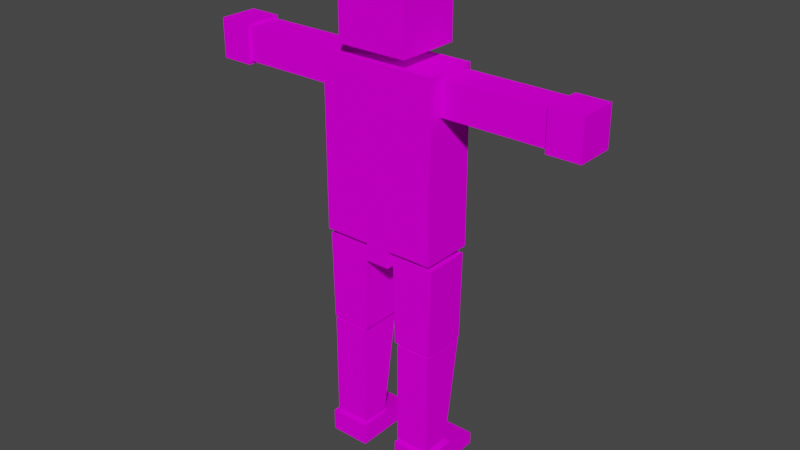 # Source: player_1.blend  (saved by Blender 3.3.6; exported with 4.5.12 LTS)
import bpy
from mathutils import Matrix  # noqa: F401  (used for matrix-valued properties, if any)

bpy.ops.wm.read_factory_settings(use_empty=True)
scene = bpy.context.scene
scene.name = 'Scene'

# ---- collections
col_collection = bpy.data.collections.new('Collection'); scene.collection.children.link(col_collection)

# ---- images (referenced by path relative to the original .blend; pixels are not part of the script)
import os
ASSET_DIR = os.environ.get("B2B_ASSET_DIR", "")  # directory of the original .blend (textures are referenced by path, not embedded)
HERE = os.path.dirname(os.path.abspath(__file__))  # packed textures are extracted next to this script under _unpacked/

def load_image(name, relpath, width, height, colorspace="sRGB"):
    """Load a texture the original file referenced (path relative to the .blend, or extracted next to this script)."""
    p = next((c for c in (os.path.join(HERE, relpath), os.path.join(ASSET_DIR, relpath)) if relpath and os.path.exists(c)), "")
    if p:
        img = bpy.data.images.load(p, check_existing=True)
        img.name = name
    else:  # same state as the original file: an image datablock whose file is absent (Cycles renders it pink)
        img = bpy.data.images.new(name, width, height)
        img.source = "FILE"
        img.filepath = "//" + (relpath or name)
    img.colorspace_settings.name = colorspace
    return img
img_color_palette_png = load_image('color palette.png', 'color palette.png', 1024, 1024, 'sRGB')

# ---- materials (node trees are filled in below, after node groups)
mat_character = bpy.data.materials.new('character')
mat_character.use_transparent_shadow = False

# ---- material node trees
mat_character.use_nodes = True; mat_character.node_tree.nodes.clear()
_N = mat_character.node_tree.nodes; _L = mat_character.node_tree.links
n0 = _N.new('ShaderNodeOutputMaterial'); n0.name = 'Material Output'; n0.location = (300, 300)
n1 = _N.new('ShaderNodeAddShader'); n1.name = 'Add Shader'; n1.location = (110, 300)
n2 = _N.new('ShaderNodeBsdfDiffuse'); n2.name = 'Diffuse BSDF'; n2.location = (-90, 280)
n3 = _N.new('ShaderNodeTexImage'); n3.name = 'Image Texture'; n3.location = (-380, 260)
n3.image = img_color_palette_png
_L.new(n1.outputs[0], n0.inputs[0])
_L.new(n2.outputs[0], n1.inputs[0])
_L.new(n3.outputs[0], n2.inputs[0])
n0.is_active_output = True

# ---- world
world_world = bpy.data.worlds.new('World'); scene.world = world_world
world_world.use_nodes = True; world_world.node_tree.nodes.clear()
_N = world_world.node_tree.nodes; _L = world_world.node_tree.links
n0 = _N.new('ShaderNodeOutputWorld'); n0.name = 'World Output'; n0.location = (300, 300)
n1 = _N.new('ShaderNodeBackground'); n1.name = 'Background'; n1.location = (10, 300)
n1.inputs[0].default_value = (0.05088, 0.05088, 0.05088, 1.0)
_L.new(n1.outputs[0], n0.inputs[0])
n0.is_active_output = True
world_world.color = (0.05088, 0.05088, 0.05088)
world_world.use_sun_shadow = False
world_world.sun_shadow_jitter_overblur = 0.0

# ---- meshes
me_cube_002 = bpy.data.meshes.new('Cube.002')
me_cube_002.from_pydata([(1.0, -1.0, -1.0), (1.0, -1.0, 1.0), (1.0, 1.0, -1.0), (1.0, 1.0, 1.0), (0.0, 1.0, -1.0), (0.0, 1.0, 1.0), (0.0, -1.0, -1.0), (0.0, -1.0, 1.0), (0.2071, 1.0, 1.0), (0.2071, -1.0, -1.0), (0.2071, 1.0, -1.0), (0.2071, -1.0, 1.0), (0.7735, 1.0, 1.0), (0.7735, -1.0, -1.0), (0.7735, 1.0, -1.0), (0.7735, -1.0, 1.0), (1.0, -0.4094, -1.0), (1.0, 0.5511, -1.0), (1.0, 0.5511, 1.0), (1.0, -0.4094, 1.0), (0.0, 0.5511, 1.0), (0.0, -0.4094, 1.0), (0.0, -0.4094, 1.138), (0.0, 0.5511, 1.138), (0.2071, 0.5511, 1.0), (0.2071, -0.4094, 1.0), (0.2071, 0.5511, -1.0), (0.2071, -0.4094, -1.0), (0.7735, 0.5511, 1.0), (0.7735, -0.4094, 1.0), (0.7735, 0.5511, -1.0), (0.7735, -0.4094, -1.0), (2.828, -0.5429, 0.5732), (2.828, -0.5429, 0.9584), (2.828, 0.7192, 0.5732), (2.828, 0.7192, 0.9584), (1.02, -0.5429, 0.5732), (1.02, -0.5429, 0.9584), (1.02, 0.7192, 0.5732), (1.02, 0.7192, 0.9584), (2.842, -0.6219, 0.5624), (2.842, -0.6219, 0.9477), (2.842, 0.6403, 0.5624), (2.842, 0.6403, 0.9477), (3.335, -0.6486, 0.991), (3.335, -0.6486, 0.5388), (3.335, 0.8089, 0.991), (3.335, 0.8089, 0.5388), (2.779, -0.6486, 0.991), (2.779, -0.6486, 0.5388), (2.779, 0.8089, 0.991), (2.779, 0.8089, 0.5388), (3.333, -0.7294, 0.9839), (0.6012, -1.199, 1.126), (0.6012, -1.199, 1.894), (0.6012, 1.199, 1.126), (0.6012, 1.199, 1.894), (0.0, -1.199, 1.126), (0.0, -1.199, 1.894), (0.0, 1.199, 1.126), (0.0, 1.199, 1.894), (0.2071, 1.0, -1.206), (0.0, 1.0, -1.206), (0.0, -0.4094, -1.206), (0.0, -1.0, -1.206), (0.2071, -1.0, -1.206), (0.2071, -0.4094, -1.206), (0.0, 0.5511, -1.206), (0.2071, 0.5511, -1.206), (0.2071, 0.5511, 1.138), (0.2071, -0.4094, 1.138), (1.005, -0.8606, -1.066), (0.2621, -0.8606, -1.066), (1.005, 0.8669, -1.066), (0.2621, 0.8669, -1.066), (0.9724, -0.8606, -2.107), (0.2976, -0.8606, -2.107), (0.9724, 0.8669, -2.107), (0.2976, 0.8669, -2.107), (0.9579, -0.8606, -2.135), (0.3475, -0.8606, -2.135), (0.9579, 0.8669, -2.135), (0.3475, 0.8669, -2.135), (0.9579, -0.8606, -3.362), (0.3475, -0.8606, -3.362), (0.9579, 0.2452, -3.362), (0.3475, 0.2452, -3.362), (1.027, 1.626, -3.515), (1.027, 1.626, -3.665), (1.027, -0.9617, -3.408), (1.027, -0.9617, -3.665), (0.3289, 1.626, -3.515), (0.3289, 1.626, -3.665), (0.3289, -0.9617, -3.408), (0.3289, -0.9617, -3.665), (1.027, 0.3658, -3.408), (1.027, 0.3658, -3.665), (0.3289, 0.3658, -3.408), (0.3289, 0.3658, -3.665)], [], [(14, 12, 3, 2), (16, 19, 1, 0), (31, 16, 0, 13), (25, 21, 7, 11), (9, 11, 7, 6), (13, 15, 11, 9), (29, 25, 11, 15), (4, 10, 61, 62), (4, 5, 8, 10), (19, 29, 15, 1), (0, 1, 15, 13), (27, 31, 13, 9), (10, 8, 12, 14), (10, 14, 30, 26), (26, 30, 31, 27), (3, 12, 28, 18), (18, 28, 29, 19), (26, 27, 66, 68), (10, 26, 68, 61), (12, 8, 24, 28), (28, 24, 25, 29), (8, 5, 20, 24), (24, 20, 23, 69), (14, 2, 17, 30), (30, 17, 16, 31), (2, 3, 18, 17), (17, 18, 19, 16), (32, 34, 35, 33), (34, 38, 39, 35), (38, 36, 37, 39), (36, 32, 33, 37), (34, 32, 36, 38), (39, 37, 33, 35), (40, 42, 43, 41), (44, 45, 47, 46), (46, 47, 51, 50), (50, 51, 49, 48), (48, 49, 45, 44), (46, 50, 48, 44), (51, 47, 45, 49), (53, 55, 56, 54), (55, 59, 60, 56), (59, 57, 58, 60), (57, 53, 54, 58), (55, 53, 57, 59), (60, 58, 54, 56), (63, 66, 65, 64), (62, 61, 68, 67), (67, 68, 66, 63), (9, 6, 64, 65), (27, 9, 65, 66), (69, 23, 22, 70), (25, 24, 69, 70), (21, 25, 70, 22), (71, 73, 74, 72), (73, 77, 78, 74), (77, 75, 76, 78), (75, 71, 72, 76), (73, 71, 75, 77), (78, 76, 72, 74), (79, 81, 82, 80), (81, 85, 86, 82), (85, 83, 84, 86), (83, 79, 80, 84), (81, 79, 83, 85), (86, 84, 80, 82), (95, 89, 90, 96), (89, 93, 94, 90), (97, 91, 92, 98), (91, 87, 88, 92), (95, 87, 91, 97), (98, 92, 88, 96), (94, 98, 96, 90), (89, 95, 97, 93), (93, 97, 98, 94), (87, 95, 96, 88)])
_uv = me_cube_002.uv_layers.new(name='UVMap')
_uv.uv.foreach_set('vector', [0.8963, 0.3822, 0.8963, 0.4011, 0.8947, 0.4011, 0.8947, 0.3822, 0.8947, 0.371, 0.8846, 0.371, 0.8846, 0.3634, 0.8947, 0.3634, 0.9055, 0.3955, 0.9071, 0.3955, 0.9071, 0.4011, 0.9055, 0.4011, 0.9071, 0.3767, 0.9085, 0.3767, 0.9085, 0.3822, 0.9071, 0.3822, 0.8962, 0.3634, 0.8962, 0.3822, 0.8947, 0.3822, 0.8947, 0.3634, 0.9001, 0.3634, 0.9001, 0.3822, 0.8962, 0.3822, 0.8962, 0.3634, 0.9032, 0.3767, 0.9071, 0.3767, 0.9071, 0.3822, 0.9032, 0.3822, 0.4574, 0.1479, 0.4574, 0.1469, 0.4578, 0.1469, 0.4578, 0.1479, 0.9016, 0.3822, 0.9016, 0.4011, 0.9002, 0.4011, 0.9002, 0.3822, 0.9016, 0.3767, 0.9032, 0.3767, 0.9032, 0.3822, 0.9016, 0.3822, 0.9016, 0.3634, 0.9016, 0.3822, 0.9001, 0.3822, 0.9001, 0.3634, 0.9016, 0.3955, 0.9055, 0.3955, 0.9055, 0.4011, 0.9016, 0.4011, 0.9002, 0.3822, 0.9002, 0.4011, 0.8963, 0.4011, 0.8963, 0.3822, 0.9016, 0.3822, 0.9055, 0.3822, 0.9055, 0.3865, 0.9016, 0.3865, 0.9016, 0.3865, 0.9055, 0.3865, 0.9055, 0.3955, 0.9016, 0.3955, 0.9016, 0.3634, 0.9032, 0.3634, 0.9032, 0.3676, 0.9016, 0.3676, 0.9016, 0.3676, 0.9032, 0.3676, 0.9032, 0.3767, 0.9016, 0.3767, 0.4667, 0.152, 0.4667, 0.1475, 0.467, 0.1475, 0.467, 0.152, 0.4667, 0.1541, 0.4667, 0.152, 0.467, 0.152, 0.467, 0.1541, 0.9032, 0.3634, 0.9071, 0.3634, 0.9071, 0.3676, 0.9032, 0.3676, 0.9032, 0.3676, 0.9071, 0.3676, 0.9071, 0.3767, 0.9032, 0.3767, 0.9071, 0.3634, 0.9085, 0.3634, 0.9085, 0.3676, 0.9071, 0.3676, 0.02135, 0.9742, 0.02135, 0.9751, 0.02074, 0.9751, 0.02074, 0.9742, 0.9055, 0.3822, 0.9071, 0.3822, 0.9071, 0.3865, 0.9055, 0.3865, 0.9055, 0.3865, 0.9071, 0.3865, 0.9071, 0.3955, 0.9055, 0.3955, 0.8947, 0.3891, 0.8846, 0.3891, 0.8846, 0.3833, 0.8947, 0.3833, 0.8947, 0.3833, 0.8846, 0.3833, 0.8846, 0.371, 0.8947, 0.371, 0.9049, 0.3675, 0.9049, 0.3559, 0.9035, 0.3559, 0.9035, 0.3675, 0.9007, 0.3726, 0.9007, 0.3559, 0.8993, 0.3559, 0.8993, 0.3726, 0.9035, 0.3675, 0.9035, 0.3559, 0.9021, 0.3559, 0.9021, 0.3675, 0.9021, 0.3726, 0.9021, 0.3559, 0.9007, 0.3559, 0.9007, 0.3726, 0.8948, 0.3559, 0.8902, 0.3559, 0.8902, 0.3726, 0.8948, 0.3726, 0.8993, 0.3559, 0.8948, 0.3559, 0.8948, 0.3726, 0.8993, 0.3726, 0.4887, -0.1724, 0.4887, -0.2246, 0.4727, -0.2246, 0.4727, -0.1724, 0.04219, 0.9361, 0.04386, 0.9361, 0.04386, 0.9498, 0.04219, 0.9498, 0.04386, 0.9413, 0.04553, 0.9413, 0.04553, 0.9466, 0.04386, 0.9466, 0.04052, 0.9361, 0.04219, 0.9361, 0.04219, 0.9498, 0.04052, 0.9498, 0.04386, 0.9361, 0.04553, 0.9361, 0.04553, 0.9413, 0.04386, 0.9413, 0.03772, 0.9361, 0.04052, 0.9361, 0.04052, 0.9461, 0.03772, 0.9461, 0.03492, 0.9361, 0.03772, 0.9361, 0.03772, 0.9461, 0.03492, 0.9461, 0.01882, 0.9742, 0.01882, 0.9636, 0.01543, 0.9636, 0.01543, 0.9742, 0.01808, 0.9742, 0.01543, 0.9742, 0.01543, 0.9776, 0.01808, 0.9776, 0.0222, 0.9742, 0.0222, 0.9636, 0.01882, 0.9636, 0.01882, 0.9742, 0.02074, 0.9742, 0.01808, 0.9742, 0.01808, 0.9776, 0.02074, 0.9776, 0.02486, 0.9636, 0.02486, 0.9742, 0.02751, 0.9742, 0.02751, 0.9636, 0.0222, 0.9636, 0.0222, 0.9742, 0.02486, 0.9742, 0.02486, 0.9636, 0.4567, 0.1517, 0.4572, 0.1517, 0.4572, 0.1538, 0.4567, 0.1538, 0.4567, 0.1469, 0.4572, 0.1469, 0.4572, 0.1485, 0.4567, 0.1485, 0.4567, 0.1485, 0.4572, 0.1485, 0.4572, 0.1517, 0.4567, 0.1517, 0.4574, 0.1489, 0.4574, 0.1479, 0.4578, 0.1479, 0.4578, 0.1489, 0.4667, 0.1475, 0.4667, 0.1448, 0.467, 0.1448, 0.467, 0.1475, 0.9071, 0.3822, 0.9085, 0.3822, 0.9085, 0.3913, 0.9071, 0.3913, 0.02812, 0.9636, 0.02812, 0.9678, 0.02751, 0.9678, 0.02751, 0.9636, 0.02196, 0.9742, 0.02196, 0.9751, 0.02135, 0.9751, 0.02135, 0.9742, 0.4653, 0.1448, 0.4653, 0.1389, 0.4635, 0.1389, 0.4635, 0.1448, 0.463, 0.1504, 0.4629, 0.1469, 0.4613, 0.1469, 0.4612, 0.1504, 0.4635, 0.1448, 0.4635, 0.1507, 0.4651, 0.1507, 0.4651, 0.1448, 0.4579, 0.1469, 0.4578, 0.1505, 0.4596, 0.1505, 0.4596, 0.1469, 0.4596, 0.1389, 0.4596, 0.1469, 0.4616, 0.1469, 0.4616, 0.1389, 0.4635, 0.1469, 0.4635, 0.1389, 0.4616, 0.1389, 0.4616, 0.1469, 0.4567, 0.1528, 0.4567, 0.1469, 0.4552, 0.1469, 0.4552, 0.1528, 0.4612, 0.1514, 0.4612, 0.1469, 0.4596, 0.1469, 0.4596, 0.1514, 0.4612, 0.1504, 0.4612, 0.1542, 0.4627, 0.1542, 0.4627, 0.1504, 0.4651, 0.1448, 0.4651, 0.149, 0.4667, 0.149, 0.4667, 0.1448, 0.4574, 0.1389, 0.4574, 0.1469, 0.4596, 0.1469, 0.4596, 0.1418, 0.4552, 0.1418, 0.4552, 0.1469, 0.4574, 0.1469, 0.4574, 0.1389, 0.9648, 0.06449, 0.9648, 0.07819, 0.9658, 0.07819, 0.9658, 0.06449, 0.9658, 0.0515, 0.9658, 0.0587, 0.9669, 0.0587, 0.9669, 0.0515, 0.9648, 0.06449, 0.9643, 0.0515, 0.9637, 0.0515, 0.9637, 0.06449, 0.9658, 0.0587, 0.9658, 0.06591, 0.9664, 0.06591, 0.9664, 0.0587, 0.9599, 0.06105, 0.9599, 0.0515, 0.956, 0.0515, 0.956, 0.06105, 0.9637, 0.06102, 0.9637, 0.0515, 0.9599, 0.0515, 0.9599, 0.06102, 0.9637, 0.07106, 0.9637, 0.06102, 0.9599, 0.06102, 0.9599, 0.07106, 0.9599, 0.07107, 0.9599, 0.06105, 0.956, 0.06105, 0.956, 0.07107, 0.9648, 0.07819, 0.9648, 0.06449, 0.9637, 0.06449, 0.9637, 0.07819, 0.9652, 0.0515, 0.9648, 0.06449, 0.9658, 0.06449, 0.9658, 0.0515])
_ca = me_cube_002.color_attributes.new('Col', 'BYTE_COLOR', 'CORNER')
_ca.data.foreach_set('color', [1.0, 1.0, 1.0, 1.0, 1.0, 1.0, 1.0, 1.0, 1.0, 1.0, 1.0, 1.0, 1.0, 1.0, 1.0, 1.0, 1.0, 1.0, 1.0, 1.0, 1.0, 1.0, 1.0, 1.0, 1.0, 1.0, 1.0, 1.0, 1.0, 1.0, 1.0, 1.0, 1.0, 1.0, 1.0, 1.0, 1.0, 1.0, 1.0, 1.0, 1.0, 1.0, 1.0, 1.0, 1.0, 1.0, 1.0, 1.0, 1.0, 1.0, 1.0, 1.0, 1.0, 1.0, 1.0, 1.0, 1.0, 1.0, 1.0, 1.0, 1.0, 1.0, 1.0, 1.0, 1.0, 1.0, 1.0, 1.0, 1.0, 1.0, 1.0, 1.0, 1.0, 1.0, 1.0, 1.0, 1.0, 1.0, 1.0, 1.0, 1.0, 1.0, 1.0, 1.0, 1.0, 1.0, 1.0, 1.0, 1.0, 1.0, 1.0, 1.0, 1.0, 1.0, 1.0, 1.0, 1.0, 1.0, 1.0, 1.0, 1.0, 1.0, 1.0, 1.0, 1.0, 1.0, 1.0, 1.0, 1.0, 1.0, 1.0, 1.0, 1.0, 1.0, 1.0, 1.0, 1.0, 1.0, 1.0, 1.0, 1.0, 1.0, 1.0, 1.0, 1.0, 1.0, 1.0, 1.0, 1.0, 1.0, 1.0, 1.0, 1.0, 1.0, 1.0, 1.0, 1.0, 1.0, 1.0, 1.0, 1.0, 1.0, 1.0, 1.0, 1.0, 1.0, 1.0, 1.0, 1.0, 1.0, 1.0, 1.0, 1.0, 1.0, 1.0, 1.0, 1.0, 1.0, 1.0, 1.0, 1.0, 1.0, 1.0, 1.0, 1.0, 1.0, 1.0, 1.0, 1.0, 1.0, 1.0, 1.0, 1.0, 1.0, 1.0, 1.0, 1.0, 1.0, 1.0, 1.0, 1.0, 1.0, 1.0, 1.0, 1.0, 1.0, 1.0, 1.0, 1.0, 1.0, 1.0, 1.0, 1.0, 1.0, 1.0, 1.0, 1.0, 1.0, 1.0, 1.0, 1.0, 1.0, 1.0, 1.0, 1.0, 1.0, 1.0, 1.0, 1.0, 1.0, 1.0, 1.0, 1.0, 1.0, 1.0, 1.0, 1.0, 1.0, 1.0, 1.0, 1.0, 1.0, 1.0, 1.0, 1.0, 1.0, 1.0, 1.0, 1.0, 1.0, 1.0, 1.0, 1.0, 1.0, 1.0, 1.0, 1.0, 1.0, 1.0, 1.0, 1.0, 1.0, 1.0, 1.0, 1.0, 1.0, 1.0, 1.0, 1.0, 1.0, 1.0, 1.0, 1.0, 1.0, 1.0, 1.0, 1.0, 1.0, 1.0, 1.0, 1.0, 1.0, 1.0, 1.0, 1.0, 1.0, 1.0, 1.0, 1.0, 1.0, 1.0, 1.0, 1.0, 1.0, 1.0, 1.0, 1.0, 1.0, 1.0, 1.0, 1.0, 1.0, 1.0, 1.0, 1.0, 1.0, 1.0, 1.0, 1.0, 1.0, 1.0, 1.0, 1.0, 1.0, 1.0, 1.0, 1.0, 1.0, 1.0, 1.0, 1.0, 1.0, 1.0, 1.0, 1.0, 1.0, 1.0, 1.0, 1.0, 1.0, 1.0, 1.0, 1.0, 1.0, 1.0, 1.0, 1.0, 1.0, 1.0, 1.0, 1.0, 1.0, 1.0, 1.0, 1.0, 1.0, 1.0, 1.0, 1.0, 1.0, 1.0, 1.0, 1.0, 1.0, 1.0, 1.0, 1.0, 1.0, 1.0, 1.0, 1.0, 1.0, 1.0, 1.0, 1.0, 1.0, 1.0, 1.0, 1.0, 1.0, 1.0, 1.0, 1.0, 1.0, 1.0, 1.0, 1.0, 1.0, 1.0, 1.0, 1.0, 1.0, 1.0, 1.0, 1.0, 1.0, 1.0, 1.0, 1.0, 1.0, 1.0, 1.0, 1.0, 1.0, 1.0, 1.0, 1.0, 1.0, 1.0, 1.0, 1.0, 1.0, 1.0, 1.0, 1.0, 1.0, 1.0, 1.0, 1.0, 1.0, 1.0, 1.0, 1.0, 1.0, 1.0, 1.0, 1.0, 1.0, 1.0, 1.0, 1.0, 1.0, 1.0, 1.0, 1.0, 1.0, 1.0, 1.0, 1.0, 1.0, 1.0, 1.0, 1.0, 1.0, 1.0, 1.0, 1.0, 1.0, 1.0, 1.0, 1.0, 1.0, 1.0, 1.0, 1.0, 1.0, 1.0, 1.0, 1.0, 1.0, 1.0, 1.0, 1.0, 1.0, 1.0, 1.0, 1.0, 1.0, 1.0, 1.0, 1.0, 1.0, 1.0, 1.0, 1.0, 1.0, 1.0, 1.0, 1.0, 1.0, 1.0, 1.0, 1.0, 1.0, 1.0, 1.0, 1.0, 1.0, 1.0, 1.0, 1.0, 1.0, 1.0, 1.0, 1.0, 1.0, 1.0, 1.0, 1.0, 1.0, 1.0, 1.0, 1.0, 1.0, 1.0, 1.0, 1.0, 1.0, 1.0, 1.0, 1.0, 1.0, 1.0, 1.0, 1.0, 1.0, 1.0, 1.0, 1.0, 1.0, 1.0, 1.0, 1.0, 1.0, 1.0, 1.0, 1.0, 1.0, 1.0, 1.0, 1.0, 1.0, 1.0, 1.0, 1.0, 1.0, 1.0, 1.0, 1.0, 1.0, 1.0, 1.0, 1.0, 1.0, 1.0, 1.0, 1.0, 1.0, 1.0, 1.0, 1.0, 1.0, 1.0, 1.0, 1.0, 1.0, 1.0, 1.0, 1.0, 1.0, 1.0, 1.0, 1.0, 1.0, 1.0, 1.0, 1.0, 1.0, 1.0, 1.0, 1.0, 1.0, 1.0, 1.0, 1.0, 1.0, 1.0, 1.0, 1.0, 1.0, 1.0, 1.0, 1.0, 1.0, 1.0, 1.0, 1.0, 1.0, 1.0, 1.0, 1.0, 1.0, 1.0, 1.0, 1.0, 1.0, 1.0, 1.0, 1.0, 1.0, 1.0, 1.0, 1.0, 1.0, 1.0, 1.0, 1.0, 1.0, 1.0, 1.0, 1.0, 1.0, 1.0, 1.0, 1.0, 1.0, 1.0, 1.0, 1.0, 1.0, 1.0, 1.0, 1.0, 1.0, 1.0, 1.0, 1.0, 1.0, 1.0, 1.0, 1.0, 1.0, 1.0, 1.0, 1.0, 1.0, 1.0, 1.0, 1.0, 1.0, 1.0, 1.0, 1.0, 1.0, 1.0, 1.0, 1.0, 1.0, 1.0, 1.0, 1.0, 1.0, 1.0, 1.0, 1.0, 1.0, 1.0, 1.0, 1.0, 1.0, 1.0, 1.0, 1.0, 1.0, 1.0, 1.0, 1.0, 1.0, 1.0, 1.0, 1.0, 1.0, 1.0, 1.0, 1.0, 1.0, 1.0, 1.0, 1.0, 1.0, 1.0, 1.0, 1.0, 1.0, 1.0, 1.0, 1.0, 1.0, 1.0, 1.0, 1.0, 1.0, 1.0, 1.0, 1.0, 1.0, 1.0, 1.0, 1.0, 1.0, 1.0, 1.0, 1.0, 1.0, 1.0, 1.0, 1.0, 1.0, 1.0, 1.0, 1.0, 1.0, 1.0, 1.0, 1.0, 1.0, 1.0, 1.0, 1.0, 1.0, 1.0, 1.0, 1.0, 1.0, 1.0, 1.0, 1.0, 1.0, 1.0, 1.0, 1.0, 1.0, 1.0, 1.0, 1.0, 1.0, 1.0, 1.0, 1.0, 1.0, 1.0, 1.0, 1.0, 1.0, 1.0, 1.0, 1.0, 1.0, 1.0, 1.0, 1.0, 1.0, 1.0, 1.0, 1.0, 1.0, 1.0, 1.0, 1.0, 1.0, 1.0, 1.0, 1.0, 1.0, 1.0, 1.0, 1.0, 1.0, 1.0, 1.0, 1.0, 1.0, 1.0, 1.0, 1.0, 1.0, 1.0, 1.0, 1.0, 1.0, 1.0, 1.0, 1.0, 1.0, 1.0, 1.0, 1.0, 1.0, 1.0, 1.0, 1.0, 1.0, 1.0, 1.0, 1.0, 1.0, 1.0, 1.0, 1.0, 1.0, 1.0, 1.0, 1.0, 1.0, 1.0, 1.0, 1.0, 1.0, 1.0, 1.0, 1.0, 1.0, 1.0, 1.0, 1.0, 1.0, 1.0, 1.0, 1.0, 1.0, 1.0, 1.0, 1.0, 1.0, 1.0, 1.0, 1.0, 1.0, 1.0, 1.0, 1.0, 1.0, 1.0, 1.0, 1.0, 1.0, 1.0, 1.0, 1.0, 1.0, 1.0, 1.0, 1.0, 1.0, 1.0, 1.0, 1.0, 1.0, 1.0, 1.0, 1.0, 1.0, 1.0, 1.0, 1.0, 1.0, 1.0, 1.0, 1.0, 1.0, 1.0, 1.0, 1.0, 1.0, 1.0, 1.0, 1.0, 1.0, 1.0, 1.0, 1.0, 1.0, 1.0, 1.0, 1.0, 1.0, 1.0, 1.0, 1.0, 1.0, 1.0, 1.0, 1.0, 1.0, 1.0, 1.0, 1.0, 1.0, 1.0, 1.0, 1.0, 1.0, 1.0, 1.0, 1.0, 1.0, 1.0, 1.0, 1.0, 1.0, 1.0, 1.0, 1.0, 1.0, 1.0, 1.0, 1.0, 1.0, 1.0, 1.0, 1.0, 1.0, 1.0, 1.0, 1.0, 1.0, 1.0, 1.0, 1.0, 1.0, 1.0, 1.0, 1.0, 1.0, 1.0, 1.0, 1.0, 1.0, 1.0, 1.0, 1.0, 1.0, 1.0, 1.0, 1.0, 1.0, 1.0, 1.0, 1.0, 1.0, 1.0, 1.0, 1.0, 1.0, 1.0, 1.0, 1.0, 1.0, 1.0, 1.0, 1.0, 1.0, 1.0, 1.0, 1.0, 1.0, 1.0, 1.0, 1.0, 1.0, 1.0, 1.0, 1.0, 1.0, 1.0, 1.0, 1.0, 1.0, 1.0, 1.0, 1.0, 1.0, 1.0, 1.0, 1.0, 1.0, 1.0, 1.0, 1.0, 1.0, 1.0, 1.0, 1.0, 1.0, 1.0, 1.0, 1.0, 1.0, 1.0, 1.0, 1.0, 1.0, 1.0, 1.0, 1.0, 1.0, 1.0, 1.0, 1.0, 1.0, 1.0, 1.0, 1.0, 1.0, 1.0, 1.0, 1.0, 1.0, 1.0, 1.0, 1.0, 1.0, 1.0, 1.0, 1.0, 1.0, 1.0, 1.0, 1.0, 1.0, 1.0, 1.0, 1.0, 1.0, 1.0, 1.0, 1.0, 1.0, 1.0, 1.0, 1.0, 1.0, 1.0, 1.0, 1.0, 1.0, 1.0, 1.0, 1.0, 1.0, 1.0, 1.0, 1.0, 1.0, 1.0, 1.0, 1.0, 1.0, 1.0, 1.0, 1.0, 1.0, 1.0, 1.0, 1.0, 1.0, 1.0, 1.0, 1.0, 1.0, 1.0, 1.0, 1.0, 1.0, 1.0, 1.0, 1.0, 1.0, 1.0, 1.0, 1.0, 1.0, 1.0, 1.0, 1.0, 1.0, 1.0, 1.0, 1.0, 1.0, 1.0, 1.0, 1.0, 1.0, 1.0, 1.0, 1.0, 1.0, 1.0, 1.0, 1.0, 1.0, 1.0, 1.0, 1.0, 1.0, 1.0, 1.0, 1.0, 1.0, 1.0, 1.0, 1.0, 1.0, 1.0, 1.0, 1.0, 1.0, 1.0, 1.0, 1.0, 1.0, 1.0, 1.0, 1.0, 1.0, 1.0, 1.0, 1.0, 1.0, 1.0, 1.0, 1.0, 1.0, 1.0, 1.0, 1.0, 1.0, 1.0, 1.0, 1.0, 1.0, 1.0, 1.0, 1.0, 1.0, 1.0, 1.0, 1.0, 1.0, 1.0, 1.0, 1.0, 1.0, 1.0, 1.0, 1.0, 1.0, 1.0, 1.0, 1.0, 1.0, 1.0, 1.0, 1.0, 1.0, 1.0, 1.0, 1.0, 1.0, 1.0, 1.0, 1.0, 1.0, 1.0, 1.0, 1.0, 1.0, 1.0, 1.0, 1.0, 1.0, 1.0, 1.0, 1.0, 1.0, 1.0, 1.0, 1.0, 1.0, 1.0, 1.0, 1.0, 1.0, 1.0, 1.0, 1.0, 1.0, 1.0, 1.0, 1.0, 1.0, 1.0, 1.0, 1.0, 1.0, 1.0, 1.0, 1.0, 1.0, 1.0, 1.0, 1.0, 1.0, 1.0, 1.0, 1.0, 1.0, 1.0, 1.0, 1.0, 1.0, 1.0, 1.0, 1.0, 1.0, 1.0, 1.0, 1.0, 1.0, 1.0, 1.0, 1.0, 1.0, 1.0, 1.0, 1.0, 1.0, 1.0, 1.0, 1.0, 1.0, 1.0, 1.0, 1.0, 1.0, 1.0, 1.0, 1.0, 1.0, 1.0, 1.0, 1.0, 1.0, 1.0, 1.0])
me_cube_002.materials.append(mat_character)
me_cube_002.update()

# ---- objects
ob_cube = bpy.data.objects.new('Cube', me_cube_002)

# ---- transforms, parenting, visibility, modifiers, constraints
ob_cube.location = (0.0, 0.0, 2.0)
ob_cube.scale = (-0.4449, 0.2002, 0.6558)
ob_cube.color = (0.8007, 1.0, 1.0, 1.0)
_m = ob_cube.modifiers.new('Mirror', 'MIRROR')

# ---- collection membership
col_collection.objects.link(ob_cube)

# ---- scene / render settings (as saved in the file)
scene.frame_start = 1; scene.frame_end = 250; scene.frame_set(57)
scene.render.engine = 'BLENDER_EEVEE_NEXT'
scene.cycles.sampling_pattern = 'TABULATED_SOBOL'
scene.cycles.use_light_tree = False
scene.view_settings.view_transform = 'Filmic'
bpy.context.view_layer.update()

# ---- added for rendering (the .blend has no active camera and no usable light): camera, sun
cam_auto = bpy.data.cameras.new('AutoCamera')
cam_auto.lens = 50.0
cam_auto.sensor_width = 36.0
cam_auto.clip_end = 1000.0
ob_auto_camera = bpy.data.objects.new('AutoCamera', cam_auto)
scene.collection.objects.link(ob_auto_camera)
ob_auto_camera.location = (4.38057, -5.21403, 4.92353)
ob_auto_camera.rotation_euler = (1.09748, -7.21219e-08, 0.694738)
scene.camera = ob_auto_camera
light_auto_sun = bpy.data.lights.new('AutoSun', 'SUN')
light_auto_sun.energy = 3.0
light_auto_sun.angle = 0.0523599
ob_auto_sun = bpy.data.objects.new('AutoSun', light_auto_sun)
scene.collection.objects.link(ob_auto_sun)
ob_auto_sun.rotation_euler = (0.872665, 0.174533, 0.523599)
bpy.context.view_layer.update()

